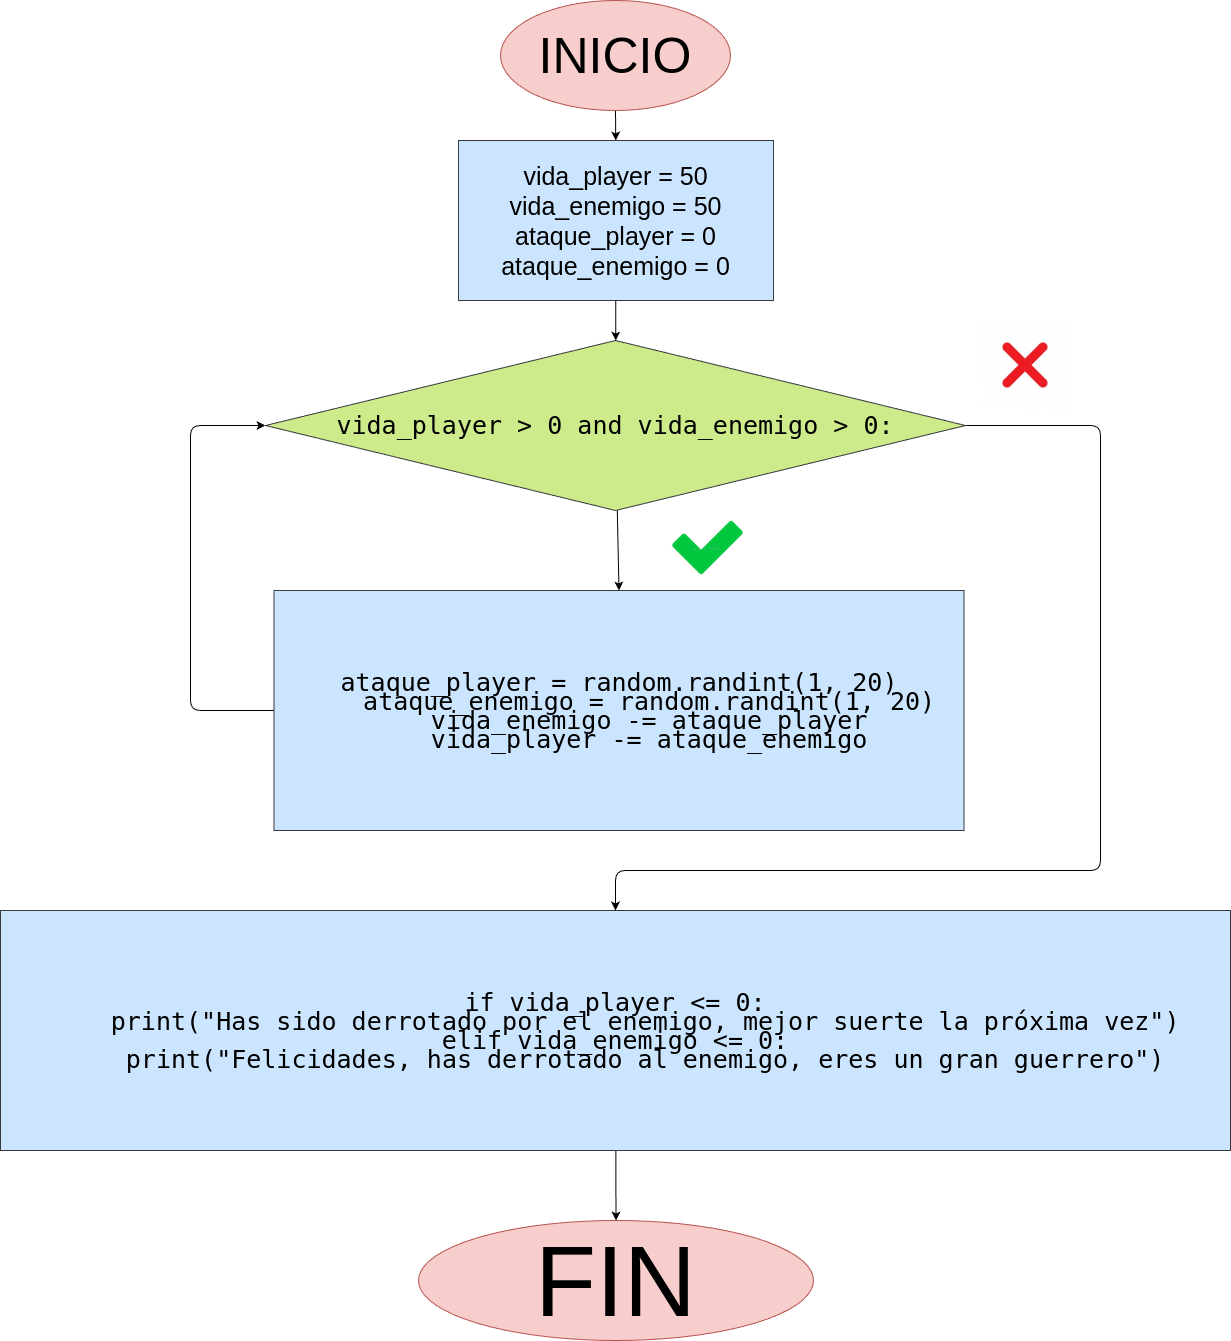

The diagram above was exported from draw.io. Its source (the exported page's mxGraphModel, read from the mxfile embedded in the PNG):
<mxGraphModel dx="3623" dy="1610" grid="1" gridSize="10" guides="1" tooltips="1" connect="1" arrows="1" fold="1" page="1" pageScale="1" pageWidth="850" pageHeight="1100" math="0" shadow="0">
  <root>
    <mxCell id="0" />
    <mxCell id="1" parent="0" />
    <mxCell id="4" value="" style="edgeStyle=none;html=1;" edge="1" parent="1" source="2" target="3">
      <mxGeometry relative="1" as="geometry" />
    </mxCell>
    <mxCell id="2" value="INICIO" style="ellipse;whiteSpace=wrap;html=1;fontSize=50;fillColor=#f8cecc;strokeColor=#b85450;" vertex="1" parent="1">
      <mxGeometry x="310" width="230" height="110" as="geometry" />
    </mxCell>
    <mxCell id="8" value="" style="edgeStyle=none;html=1;" edge="1" parent="1" source="3" target="7">
      <mxGeometry relative="1" as="geometry" />
    </mxCell>
    <mxCell id="3" value="vida_player = 50&lt;div&gt;vida_enemigo = 50&lt;/div&gt;&lt;div&gt;ataque_player = 0&lt;/div&gt;&lt;div&gt;ataque_enemigo = 0&lt;/div&gt;" style="whiteSpace=wrap;html=1;fontSize=25;fillColor=#cce5ff;strokeColor=#36393d;" vertex="1" parent="1">
      <mxGeometry x="268" y="140" width="315" height="160" as="geometry" />
    </mxCell>
    <mxCell id="10" style="edgeStyle=none;html=1;entryX=0;entryY=0.5;entryDx=0;entryDy=0;" edge="1" parent="1" source="5" target="7">
      <mxGeometry relative="1" as="geometry">
        <Array as="points">
          <mxPoint y="710" />
          <mxPoint y="425" />
        </Array>
      </mxGeometry>
    </mxCell>
    <mxCell id="5" value="&lt;div style=&quot;font-family: &amp;quot;Droid Sans Mono&amp;quot;, &amp;quot;monospace&amp;quot;, monospace; font-weight: normal; line-height: 19px; white-space: pre;&quot;&gt;&lt;div&gt;&lt;span&gt;ataque_player&lt;/span&gt;&lt;span&gt; &lt;/span&gt;&lt;span&gt;=&lt;/span&gt;&lt;span&gt; &lt;/span&gt;&lt;span&gt;random&lt;/span&gt;&lt;span&gt;.&lt;/span&gt;&lt;span&gt;randint&lt;/span&gt;&lt;span&gt;(&lt;/span&gt;&lt;span&gt;1&lt;/span&gt;&lt;span&gt;, &lt;/span&gt;&lt;span&gt;20&lt;/span&gt;&lt;span&gt;)&lt;/span&gt;&lt;/div&gt;&lt;div&gt;&lt;span&gt;    &lt;/span&gt;&lt;span&gt;ataque_enemigo&lt;/span&gt;&lt;span&gt; &lt;/span&gt;&lt;span&gt;=&lt;/span&gt;&lt;span&gt; &lt;/span&gt;&lt;span&gt;random&lt;/span&gt;&lt;span&gt;.&lt;/span&gt;&lt;span&gt;randint&lt;/span&gt;&lt;span&gt;(&lt;/span&gt;&lt;span&gt;1&lt;/span&gt;&lt;span&gt;, &lt;/span&gt;&lt;span&gt;20&lt;/span&gt;&lt;span&gt;)&lt;/span&gt;&lt;/div&gt;&lt;div&gt;&lt;span&gt;    &lt;/span&gt;&lt;span&gt;vida_enemigo&lt;/span&gt;&lt;span&gt; &lt;/span&gt;&lt;span&gt;-=&lt;/span&gt;&lt;span&gt; &lt;/span&gt;&lt;span&gt;ataque_player&lt;/span&gt;&lt;/div&gt;&lt;div&gt;&lt;span&gt;    &lt;/span&gt;&lt;span&gt;vida_player&lt;/span&gt;&lt;span&gt; &lt;/span&gt;&lt;span&gt;-=&lt;/span&gt;&lt;span&gt; &lt;/span&gt;&lt;span&gt;ataque_enemigo&lt;/span&gt;&lt;/div&gt;&lt;/div&gt;" style="whiteSpace=wrap;html=1;fontSize=25;labelBackgroundColor=none;fillColor=#cce5ff;strokeColor=#36393d;" vertex="1" parent="1">
      <mxGeometry x="83.5" y="590" width="690" height="240" as="geometry" />
    </mxCell>
    <mxCell id="9" style="edgeStyle=none;html=1;entryX=0.5;entryY=0;entryDx=0;entryDy=0;" edge="1" parent="1" source="7" target="5">
      <mxGeometry relative="1" as="geometry" />
    </mxCell>
    <mxCell id="16" style="edgeStyle=none;html=1;entryX=0.5;entryY=0;entryDx=0;entryDy=0;" edge="1" parent="1" source="7" target="13">
      <mxGeometry relative="1" as="geometry">
        <Array as="points">
          <mxPoint x="910" y="425" />
          <mxPoint x="910" y="870" />
          <mxPoint x="425" y="870" />
        </Array>
      </mxGeometry>
    </mxCell>
    <mxCell id="7" value="&lt;div style=&quot;font-family: &amp;quot;Droid Sans Mono&amp;quot;, &amp;quot;monospace&amp;quot;, monospace; font-weight: normal; line-height: 19px; white-space: pre;&quot;&gt;&lt;div&gt;&lt;span&gt;vida_player&lt;/span&gt;&lt;span&gt; &lt;/span&gt;&lt;span&gt;&amp;gt;&lt;/span&gt;&lt;span&gt; &lt;/span&gt;&lt;span&gt;0&lt;/span&gt;&lt;span&gt; &lt;/span&gt;&lt;span&gt;and&lt;/span&gt;&lt;span&gt; &lt;/span&gt;&lt;span&gt;vida_enemigo&lt;/span&gt;&lt;span&gt; &lt;/span&gt;&lt;span&gt;&amp;gt;&lt;/span&gt;&lt;span&gt; &lt;/span&gt;&lt;span&gt;0&lt;/span&gt;&lt;span&gt;:&lt;/span&gt;&lt;/div&gt;&lt;/div&gt;" style="rhombus;whiteSpace=wrap;html=1;fontSize=25;labelBackgroundColor=none;fillColor=#cdeb8b;strokeColor=#36393d;" vertex="1" parent="1">
      <mxGeometry x="75" y="340" width="700" height="170" as="geometry" />
    </mxCell>
    <mxCell id="15" value="" style="edgeStyle=none;html=1;" edge="1" parent="1" source="13" target="14">
      <mxGeometry relative="1" as="geometry" />
    </mxCell>
    <mxCell id="13" value="&lt;div style=&quot;font-family: &amp;quot;Droid Sans Mono&amp;quot;, &amp;quot;monospace&amp;quot;, monospace; font-weight: normal; line-height: 19px; white-space: pre;&quot;&gt;&lt;div&gt;&lt;span&gt;if&lt;/span&gt;&lt;span&gt; &lt;/span&gt;&lt;span&gt;vida_player&lt;/span&gt;&lt;span&gt; &lt;/span&gt;&lt;span&gt;&amp;lt;=&lt;/span&gt;&lt;span&gt; &lt;/span&gt;&lt;span&gt;0&lt;/span&gt;&lt;span&gt;:&lt;/span&gt;&lt;/div&gt;&lt;div&gt;&lt;span&gt;    &lt;/span&gt;&lt;span&gt;print&lt;/span&gt;&lt;span&gt;(&lt;/span&gt;&lt;span&gt;&quot;Has sido derrotado por el enemigo, mejor suerte la próxima vez&quot;&lt;/span&gt;&lt;span&gt;)&lt;/span&gt;&lt;/div&gt;&lt;div&gt;&lt;span&gt;elif&lt;/span&gt;&lt;span&gt; &lt;/span&gt;&lt;span&gt;vida_enemigo&lt;/span&gt;&lt;span&gt; &lt;/span&gt;&lt;span&gt;&amp;lt;=&lt;/span&gt;&lt;span&gt; &lt;/span&gt;&lt;span&gt;0&lt;/span&gt;&lt;span&gt;:&lt;/span&gt;&lt;/div&gt;&lt;div&gt;&lt;span&gt;    &lt;/span&gt;&lt;span&gt;print&lt;/span&gt;&lt;span&gt;(&lt;/span&gt;&lt;span&gt;&quot;Felicidades, has derrotado al enemigo, eres un gran guerrero&quot;&lt;/span&gt;&lt;span&gt;)&lt;/span&gt;&lt;/div&gt;&lt;/div&gt;" style="rounded=0;whiteSpace=wrap;html=1;labelBackgroundColor=none;fontSize=25;fillColor=#cce5ff;strokeColor=#36393d;" vertex="1" parent="1">
      <mxGeometry x="-190" y="910" width="1230" height="240" as="geometry" />
    </mxCell>
    <mxCell id="14" value="FIN" style="ellipse;whiteSpace=wrap;html=1;fontSize=100;rounded=0;labelBackgroundColor=none;fillColor=#f8cecc;strokeColor=#b85450;" vertex="1" parent="1">
      <mxGeometry x="228" y="1220" width="395" height="120" as="geometry" />
    </mxCell>
    <mxCell id="17" value="" style="shape=image;verticalLabelPosition=bottom;verticalAlign=top;imageAspect=0;aspect=fixed;image=data:image/png,(base64 omitted: 3776 chars);" vertex="1" parent="1">
      <mxGeometry x="480" y="510" width="75" height="75" as="geometry" />
    </mxCell>
    <mxCell id="18" value="" style="shape=image;verticalLabelPosition=bottom;verticalAlign=top;imageAspect=0;aspect=fixed;image=data:image/png,(base64 omitted: 16896 chars);" vertex="1" parent="1">
      <mxGeometry x="790" y="320" width="90" height="90" as="geometry" />
    </mxCell>
  </root>
</mxGraphModel>